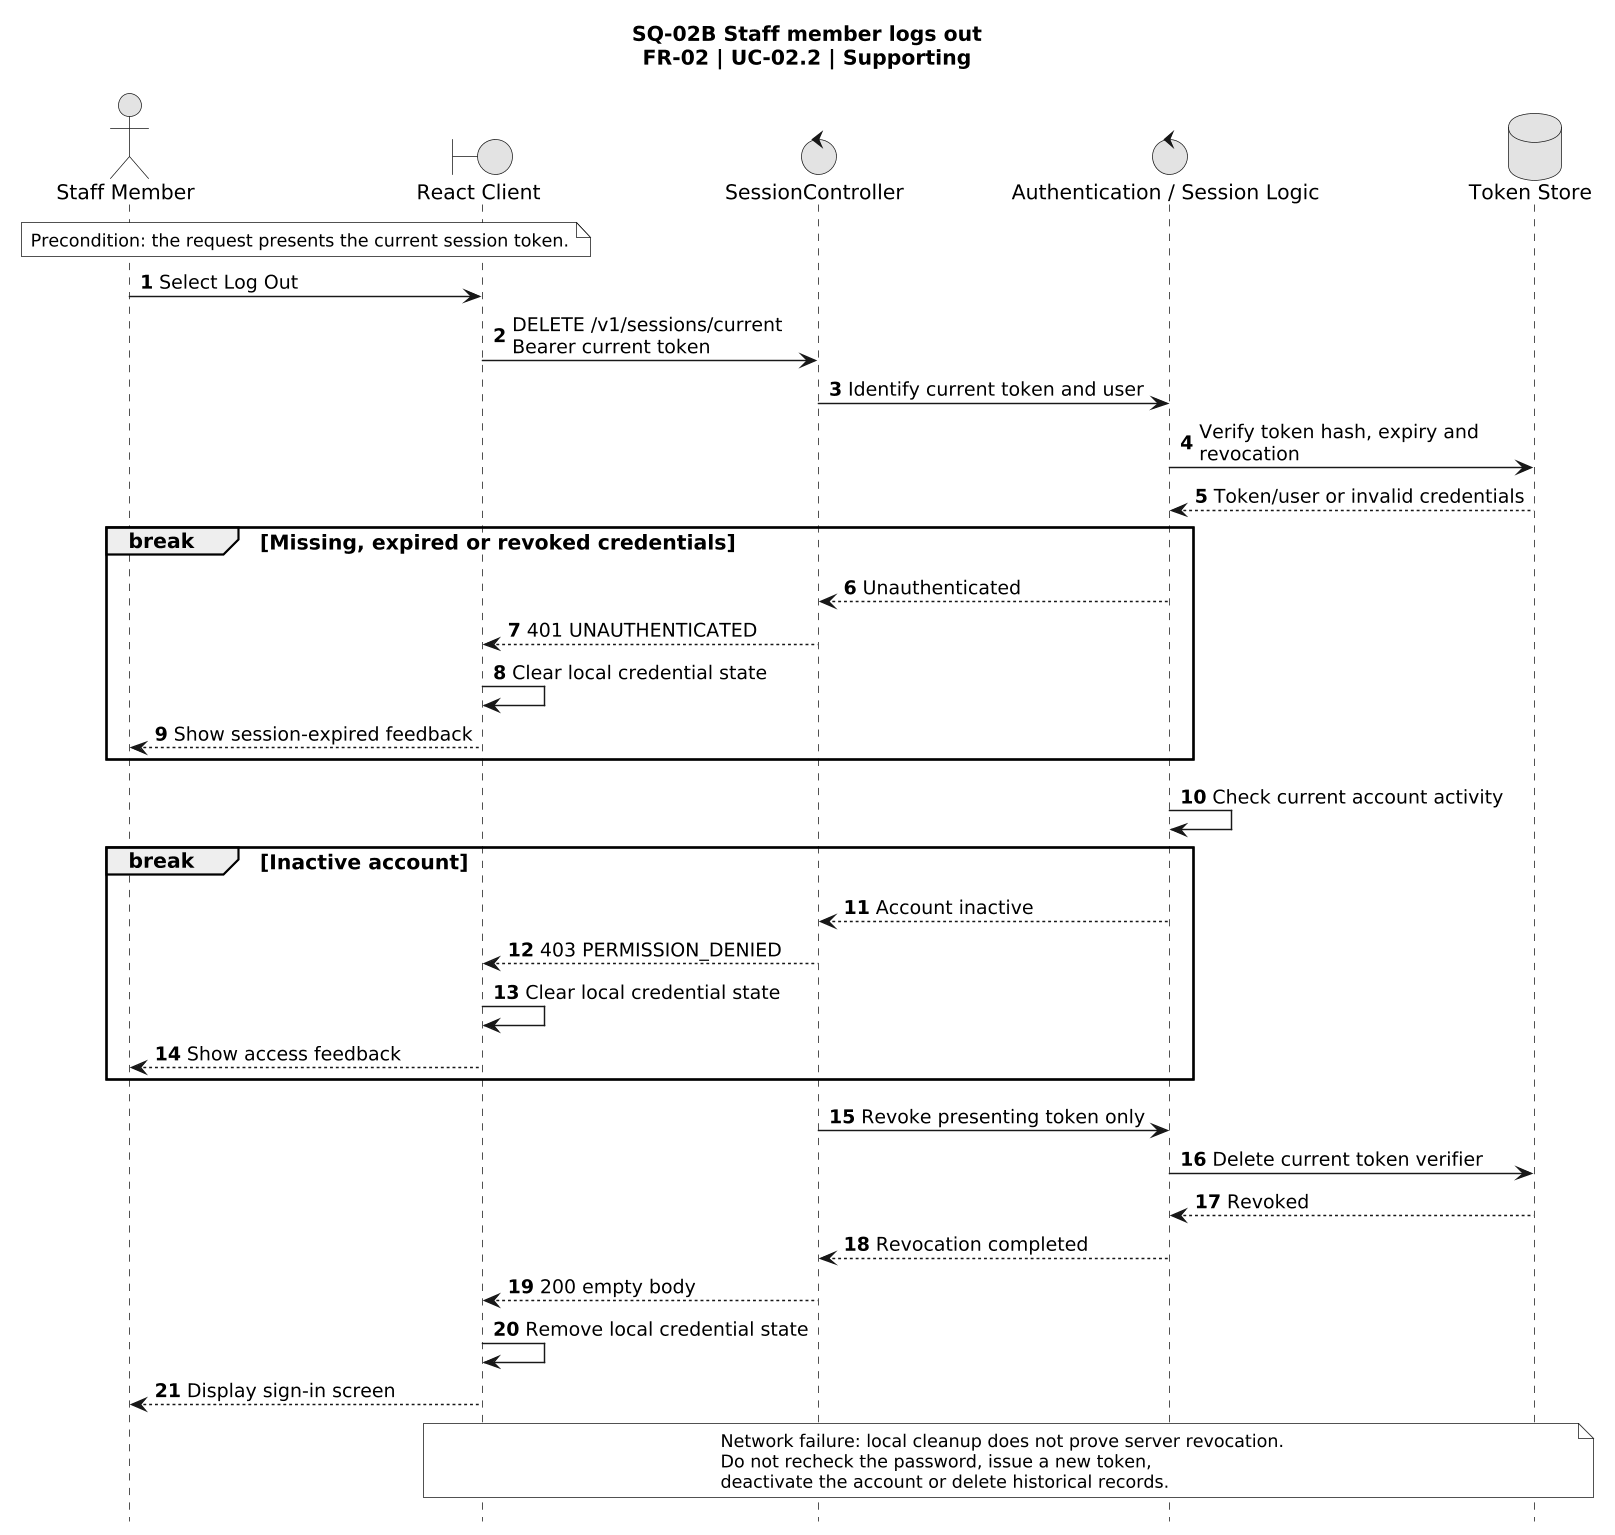

The diagram above was rendered by PlantUML. Its source (embedded in the PNG):
@startuml
title SQ-02B Staff member logs out\nFR-02 | UC-02.2 | Supporting
skinparam monochrome true
skinparam shadowing false
skinparam defaultFontName Arial
skinparam defaultFontSize 14
skinparam ArrowFontSize 13
skinparam noteFontSize 12
skinparam dpi 140
hide footbox
skinparam maxMessageSize 240
autonumber
actor "Staff Member" as Staff
boundary "React Client" as Client
control SessionController as Ctrl
control "Authentication / Session Logic" as Session
database "Token Store" as DB
note over Staff, Client
 Precondition: the request presents the current session token.
end note
Staff -> Client: Select Log Out
Client -> Ctrl: DELETE /v1/sessions/current\nBearer current token
Ctrl -> Session: Identify current token and user
Session -> DB: Verify token hash, expiry and revocation
DB --> Session: Token/user or invalid credentials
break Missing, expired or revoked credentials
 Session --> Ctrl: Unauthenticated
 Ctrl --> Client: 401 UNAUTHENTICATED
 Client -> Client: Clear local credential state
 Client --> Staff: Show session-expired feedback
end
Session -> Session: Check current account activity
break Inactive account
 Session --> Ctrl: Account inactive
 Ctrl --> Client: 403 PERMISSION_DENIED
 Client -> Client: Clear local credential state
 Client --> Staff: Show access feedback
end
Ctrl -> Session: Revoke presenting token only
Session -> DB: Delete current token verifier
DB --> Session: Revoked
Session --> Ctrl: Revocation completed
Ctrl --> Client: 200 empty body
Client -> Client: Remove local credential state
Client --> Staff: Display sign-in screen
note over Client, DB
 Network failure: local cleanup does not prove server revocation.
 Do not recheck the password, issue a new token,
 deactivate the account or delete historical records.
end note
@enduml